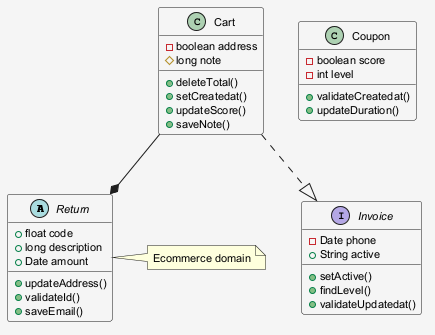

The diagram above was rendered by PlantUML. Its source (embedded in the PNG):
@startuml
skinparam shadowing false
skinparam backgroundColor #F5F5F5
skinparam defaultFontSize 11
abstract class Return {
  +float code
  +long description
  +Date amount
  +updateAddress()
  +validateId()
  +saveEmail()
}
interface Invoice {
  -Date phone
  +String active
  +setActive()
  +findLevel()
  +validateUpdatedat()
}
class Coupon {
  -boolean score
  -int level
  +validateCreatedat()
  +updateDuration()
}
class Cart {
  -boolean address
  #long note
  +deleteTotal()
  +setCreatedat()
  +updateScore()
  +saveNote()
}
Cart ..|> Invoice
Cart --* Return
note right of Return : Ecommerce domain
@enduml